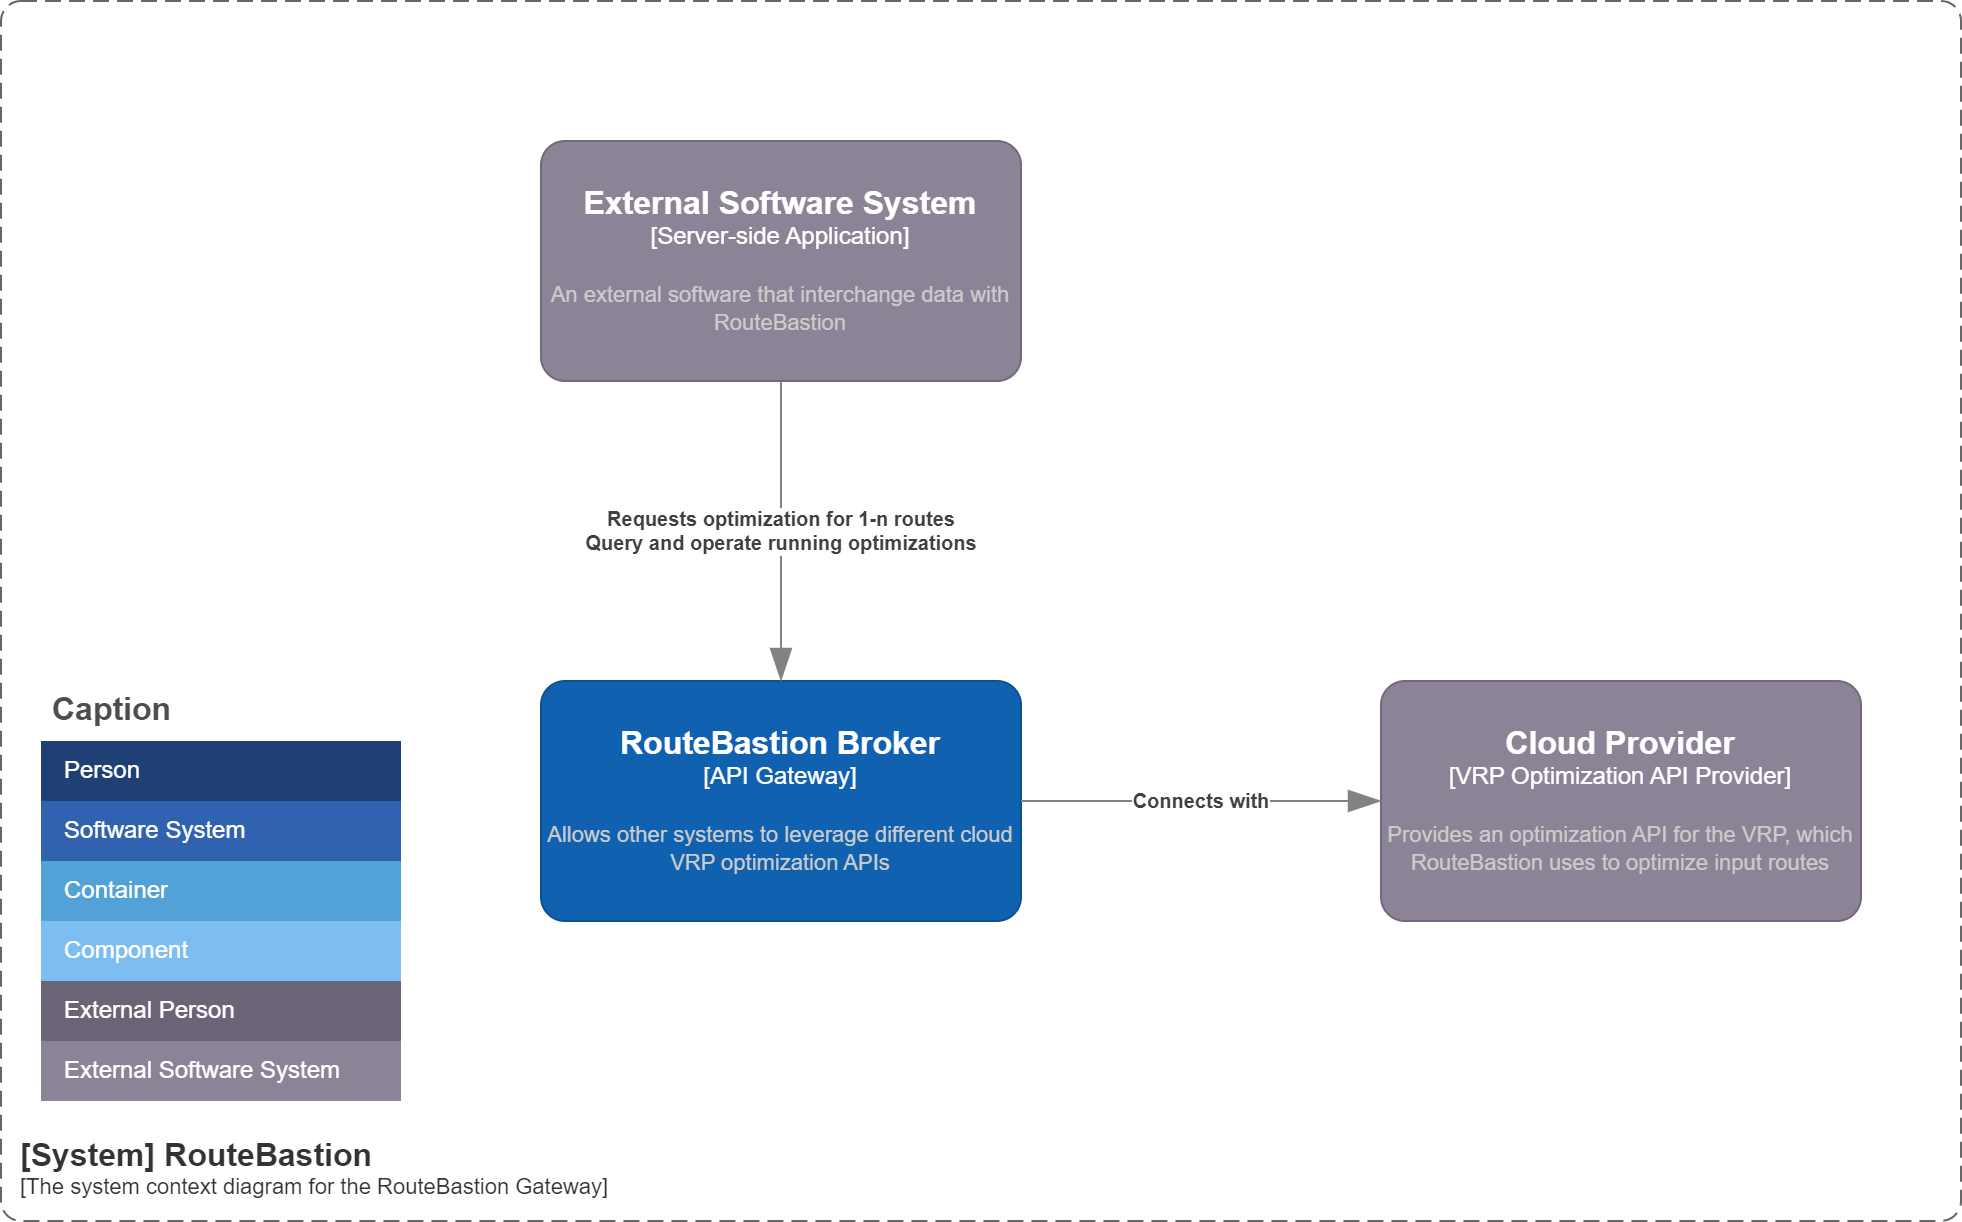

The diagram above was exported from draw.io. Its source (the exported page's mxGraphModel, read from the mxfile embedded in the PNG):
<mxGraphModel dx="2924" dy="746" grid="1" gridSize="10" guides="1" tooltips="1" connect="1" arrows="1" fold="1" page="1" pageScale="1" pageWidth="850" pageHeight="1100" math="0" shadow="0">
  <root>
    <mxCell id="0" />
    <mxCell id="1" parent="0" />
    <object placeholders="1" c4Name="External Software System" c4Type="Server-side Application" c4Description="An external software that interchange data with RouteBastion" label="&lt;font style=&quot;font-size: 16px&quot;&gt;&lt;b&gt;%c4Name%&lt;/b&gt;&lt;/font&gt;&lt;div&gt;[%c4Type%]&lt;/div&gt;&lt;br&gt;&lt;div&gt;&lt;font style=&quot;font-size: 11px&quot;&gt;&lt;font color=&quot;#cccccc&quot;&gt;%c4Description%&lt;/font&gt;&lt;/div&gt;" id="2">
      <mxCell style="rounded=1;whiteSpace=wrap;html=1;labelBackgroundColor=none;fillColor=#8C8496;fontColor=#ffffff;align=center;arcSize=10;strokeColor=#736782;metaEdit=1;resizable=0;points=[[0.25,0,0],[0.5,0,0],[0.75,0,0],[1,0.25,0],[1,0.5,0],[1,0.75,0],[0.75,1,0],[0.5,1,0],[0.25,1,0],[0,0.75,0],[0,0.5,0],[0,0.25,0]];" vertex="1" parent="1">
        <mxGeometry x="-350" y="470" width="240" height="120" as="geometry" />
      </mxCell>
    </object>
    <object placeholders="1" c4Name="[System] RouteBastion" c4Type="SystemScopeBoundary" c4Application="The system context diagram for the RouteBastion Gateway" label="&lt;font style=&quot;font-size: 16px&quot;&gt;&lt;b&gt;&lt;div style=&quot;text-align: left&quot;&gt;%c4Name%&lt;/div&gt;&lt;/b&gt;&lt;/font&gt;&lt;div style=&quot;text-align: left&quot;&gt;[%c4Application%]&lt;/div&gt;" id="3">
      <mxCell style="rounded=1;fontSize=11;whiteSpace=wrap;html=1;dashed=1;arcSize=20;fillColor=none;strokeColor=#666666;fontColor=#333333;labelBackgroundColor=none;align=left;verticalAlign=bottom;labelBorderColor=none;spacingTop=0;spacing=10;dashPattern=8 4;metaEdit=1;rotatable=0;perimeter=rectanglePerimeter;noLabel=0;labelPadding=0;allowArrows=0;connectable=0;expand=0;recursiveResize=0;editable=1;pointerEvents=0;absoluteArcSize=1;points=[[0.25,0,0],[0.5,0,0],[0.75,0,0],[1,0.25,0],[1,0.5,0],[1,0.75,0],[0.75,1,0],[0.5,1,0],[0.25,1,0],[0,0.75,0],[0,0.5,0],[0,0.25,0]];" vertex="1" parent="1">
        <mxGeometry x="-620" y="400" width="980" height="610" as="geometry" />
      </mxCell>
    </object>
    <mxCell id="4" value="Caption" style="shape=table;startSize=30;container=1;collapsible=0;childLayout=tableLayout;fontSize=16;align=left;verticalAlign=top;fillColor=none;strokeColor=none;fontColor=#4D4D4D;fontStyle=1;spacingLeft=6;spacing=0;resizable=0;" vertex="1" parent="1">
      <mxGeometry x="-600" y="740" width="180" height="210.00000000000023" as="geometry" />
    </mxCell>
    <mxCell id="5" value="" style="shape=tableRow;horizontal=0;startSize=0;swimlaneHead=0;swimlaneBody=0;strokeColor=inherit;top=0;left=0;bottom=0;right=0;collapsible=0;dropTarget=0;fillColor=none;points=[[0,0.5],[1,0.5]];portConstraint=eastwest;fontSize=12;" vertex="1" parent="4">
      <mxGeometry y="30" width="180" height="30" as="geometry" />
    </mxCell>
    <mxCell id="6" value="Person" style="shape=partialRectangle;html=1;whiteSpace=wrap;connectable=0;strokeColor=inherit;overflow=hidden;fillColor=#1E4074;top=0;left=0;bottom=0;right=0;pointerEvents=1;fontSize=12;align=left;fontColor=#FFFFFF;gradientColor=none;spacingLeft=10;spacingRight=4;" vertex="1" parent="5">
      <mxGeometry width="180" height="30" as="geometry">
        <mxRectangle width="180" height="30" as="alternateBounds" />
      </mxGeometry>
    </mxCell>
    <mxCell id="7" value="" style="shape=tableRow;horizontal=0;startSize=0;swimlaneHead=0;swimlaneBody=0;strokeColor=inherit;top=0;left=0;bottom=0;right=0;collapsible=0;dropTarget=0;fillColor=none;points=[[0,0.5],[1,0.5]];portConstraint=eastwest;fontSize=12;" vertex="1" parent="4">
      <mxGeometry y="60" width="180" height="30" as="geometry" />
    </mxCell>
    <mxCell id="8" value="Software System" style="shape=partialRectangle;html=1;whiteSpace=wrap;connectable=0;strokeColor=inherit;overflow=hidden;fillColor=#3162AF;top=0;left=0;bottom=0;right=0;pointerEvents=1;fontSize=12;align=left;fontColor=#FFFFFF;gradientColor=none;spacingLeft=10;spacingRight=4;" vertex="1" parent="7">
      <mxGeometry width="180" height="30" as="geometry">
        <mxRectangle width="180" height="30" as="alternateBounds" />
      </mxGeometry>
    </mxCell>
    <mxCell id="9" value="" style="shape=tableRow;horizontal=0;startSize=0;swimlaneHead=0;swimlaneBody=0;strokeColor=inherit;top=0;left=0;bottom=0;right=0;collapsible=0;dropTarget=0;fillColor=none;points=[[0,0.5],[1,0.5]];portConstraint=eastwest;fontSize=12;" vertex="1" parent="4">
      <mxGeometry y="90" width="180" height="30" as="geometry" />
    </mxCell>
    <mxCell id="10" value="Container" style="shape=partialRectangle;html=1;whiteSpace=wrap;connectable=0;strokeColor=inherit;overflow=hidden;fillColor=#52a2d8;top=0;left=0;bottom=0;right=0;pointerEvents=1;fontSize=12;align=left;fontColor=#FFFFFF;gradientColor=none;spacingLeft=10;spacingRight=4;" vertex="1" parent="9">
      <mxGeometry width="180" height="30" as="geometry">
        <mxRectangle width="180" height="30" as="alternateBounds" />
      </mxGeometry>
    </mxCell>
    <mxCell id="11" value="" style="shape=tableRow;horizontal=0;startSize=0;swimlaneHead=0;swimlaneBody=0;strokeColor=inherit;top=0;left=0;bottom=0;right=0;collapsible=0;dropTarget=0;fillColor=none;points=[[0,0.5],[1,0.5]];portConstraint=eastwest;fontSize=12;" vertex="1" parent="4">
      <mxGeometry y="120" width="180" height="30" as="geometry" />
    </mxCell>
    <mxCell id="12" value="Component" style="shape=partialRectangle;html=1;whiteSpace=wrap;connectable=0;strokeColor=inherit;overflow=hidden;fillColor=#7dbef2;top=0;left=0;bottom=0;right=0;pointerEvents=1;fontSize=12;align=left;fontColor=#FFFFFF;gradientColor=none;spacingLeft=10;spacingRight=4;" vertex="1" parent="11">
      <mxGeometry width="180" height="30" as="geometry">
        <mxRectangle width="180" height="30" as="alternateBounds" />
      </mxGeometry>
    </mxCell>
    <mxCell id="13" value="" style="shape=tableRow;horizontal=0;startSize=0;swimlaneHead=0;swimlaneBody=0;strokeColor=inherit;top=0;left=0;bottom=0;right=0;collapsible=0;dropTarget=0;fillColor=none;points=[[0,0.5],[1,0.5]];portConstraint=eastwest;fontSize=12;" vertex="1" parent="4">
      <mxGeometry y="150" width="180" height="30" as="geometry" />
    </mxCell>
    <mxCell id="14" value="External Person" style="shape=partialRectangle;html=1;whiteSpace=wrap;connectable=0;strokeColor=inherit;overflow=hidden;fillColor=#6b6477;top=0;left=0;bottom=0;right=0;pointerEvents=1;fontSize=12;align=left;fontColor=#FFFFFF;gradientColor=none;spacingLeft=10;spacingRight=4;" vertex="1" parent="13">
      <mxGeometry width="180" height="30" as="geometry">
        <mxRectangle width="180" height="30" as="alternateBounds" />
      </mxGeometry>
    </mxCell>
    <mxCell id="15" value="" style="shape=tableRow;horizontal=0;startSize=0;swimlaneHead=0;swimlaneBody=0;strokeColor=inherit;top=0;left=0;bottom=0;right=0;collapsible=0;dropTarget=0;fillColor=none;points=[[0,0.5],[1,0.5]];portConstraint=eastwest;fontSize=12;" vertex="1" parent="4">
      <mxGeometry y="180" width="180" height="30" as="geometry" />
    </mxCell>
    <mxCell id="16" value="External Software System" style="shape=partialRectangle;html=1;whiteSpace=wrap;connectable=0;strokeColor=inherit;overflow=hidden;fillColor=#8b8496;top=0;left=0;bottom=0;right=0;pointerEvents=1;fontSize=12;align=left;fontColor=#FFFFFF;gradientColor=none;spacingLeft=10;spacingRight=4;" vertex="1" parent="15">
      <mxGeometry width="180" height="30" as="geometry">
        <mxRectangle width="180" height="30" as="alternateBounds" />
      </mxGeometry>
    </mxCell>
    <object placeholders="1" c4Name="RouteBastion Broker" c4Type="API Gateway" c4Description="Allows other systems to leverage different cloud VRP optimization APIs" label="&lt;font style=&quot;font-size: 16px&quot;&gt;&lt;b&gt;%c4Name%&lt;/b&gt;&lt;/font&gt;&lt;div&gt;[%c4Type%]&lt;/div&gt;&lt;br&gt;&lt;div&gt;&lt;font style=&quot;font-size: 11px&quot;&gt;&lt;font color=&quot;#cccccc&quot;&gt;%c4Description%&lt;/font&gt;&lt;/div&gt;" id="17">
      <mxCell style="rounded=1;whiteSpace=wrap;html=1;labelBackgroundColor=none;fillColor=#1061B0;fontColor=#ffffff;align=center;arcSize=10;strokeColor=#0D5091;metaEdit=1;resizable=0;points=[[0.25,0,0],[0.5,0,0],[0.75,0,0],[1,0.25,0],[1,0.5,0],[1,0.75,0],[0.75,1,0],[0.5,1,0],[0.25,1,0],[0,0.75,0],[0,0.5,0],[0,0.25,0]];" vertex="1" parent="1">
        <mxGeometry x="-350" y="740" width="240" height="120" as="geometry" />
      </mxCell>
    </object>
    <object placeholders="1" c4Type="Relationship" c4Description="Requests optimization for 1-n routes&#10;Query and operate running optimizations" label="&lt;div style=&quot;text-align: left&quot;&gt;&lt;div style=&quot;text-align: center&quot;&gt;&lt;b&gt;%c4Description%&lt;/b&gt;&lt;/div&gt;" id="18">
      <mxCell style="endArrow=blockThin;html=1;fontSize=10;fontColor=#404040;strokeWidth=1;endFill=1;strokeColor=#828282;elbow=vertical;metaEdit=1;endSize=14;startSize=14;jumpStyle=arc;jumpSize=16;rounded=0;edgeStyle=orthogonalEdgeStyle;exitX=0.5;exitY=1;exitDx=0;exitDy=0;exitPerimeter=0;entryX=0.5;entryY=0;entryDx=0;entryDy=0;entryPerimeter=0;" edge="1" source="2" target="17" parent="1">
        <mxGeometry width="240" relative="1" as="geometry">
          <mxPoint x="-320" y="740" as="sourcePoint" />
          <mxPoint x="-80" y="740" as="targetPoint" />
        </mxGeometry>
      </mxCell>
    </object>
    <object placeholders="1" c4Name="Cloud Provider" c4Type="VRP Optimization API Provider" c4Description="Provides an optimization API for the VRP, which RouteBastion uses to optimize input routes" label="&lt;font style=&quot;font-size: 16px&quot;&gt;&lt;b&gt;%c4Name%&lt;/b&gt;&lt;/font&gt;&lt;div&gt;[%c4Type%]&lt;/div&gt;&lt;br&gt;&lt;div&gt;&lt;font style=&quot;font-size: 11px&quot;&gt;&lt;font color=&quot;#cccccc&quot;&gt;%c4Description%&lt;/font&gt;&lt;/div&gt;" id="19">
      <mxCell style="rounded=1;whiteSpace=wrap;html=1;labelBackgroundColor=none;fillColor=#8C8496;fontColor=#ffffff;align=center;arcSize=10;strokeColor=#736782;metaEdit=1;resizable=0;points=[[0.25,0,0],[0.5,0,0],[0.75,0,0],[1,0.25,0],[1,0.5,0],[1,0.75,0],[0.75,1,0],[0.5,1,0],[0.25,1,0],[0,0.75,0],[0,0.5,0],[0,0.25,0]];" vertex="1" parent="1">
        <mxGeometry x="70" y="740" width="240" height="120" as="geometry" />
      </mxCell>
    </object>
    <object placeholders="1" c4Type="Relationship" c4Description="Connects with" label="&lt;div style=&quot;text-align: left&quot;&gt;&lt;div style=&quot;text-align: center&quot;&gt;&lt;b&gt;%c4Description%&lt;/b&gt;&lt;/div&gt;" id="20">
      <mxCell style="endArrow=blockThin;html=1;fontSize=10;fontColor=#404040;strokeWidth=1;endFill=1;strokeColor=#828282;elbow=vertical;metaEdit=1;endSize=14;startSize=14;jumpStyle=arc;jumpSize=16;rounded=0;edgeStyle=orthogonalEdgeStyle;exitX=1;exitY=0.5;exitDx=0;exitDy=0;exitPerimeter=0;entryX=0;entryY=0.5;entryDx=0;entryDy=0;entryPerimeter=0;" edge="1" source="17" target="19" parent="1">
        <mxGeometry width="240" relative="1" as="geometry">
          <mxPoint x="-320" y="960" as="sourcePoint" />
          <mxPoint x="-80" y="960" as="targetPoint" />
          <mxPoint as="offset" />
        </mxGeometry>
      </mxCell>
    </object>
  </root>
</mxGraphModel>